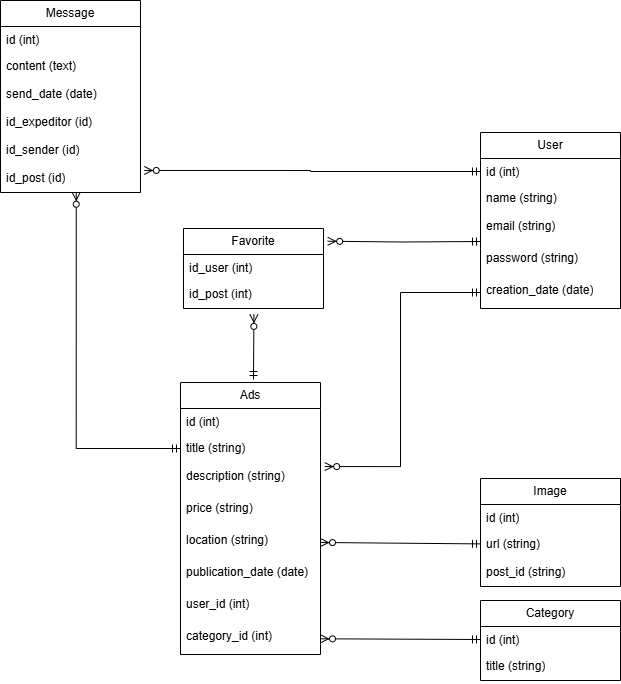

The diagram above was exported from draw.io. Its source (the exported page's mxGraphModel, read from the mxfile embedded in the PNG):
<mxGraphModel dx="1156" dy="1707" grid="1" gridSize="10" guides="1" tooltips="1" connect="1" arrows="1" fold="1" page="1" pageScale="1" pageWidth="850" pageHeight="1100" math="0" shadow="0">
  <root>
    <mxCell id="0" />
    <mxCell id="1" parent="0" />
    <mxCell id="bEd828MWuTpDo-z8dCDF-1" value="&lt;div&gt;&lt;br&gt;&lt;/div&gt;" style="text;strokeColor=none;fillColor=none;align=left;verticalAlign=top;spacingLeft=4;spacingRight=4;overflow=hidden;rotatable=0;points=[[0,0.5],[1,0.5]];portConstraint=eastwest;whiteSpace=wrap;html=1;" parent="1" vertex="1">
      <mxGeometry x="180" y="236" width="160" height="26" as="geometry" />
    </mxCell>
    <mxCell id="RN6gcc-JzcYb4ivwkRVU-1" value="User" style="swimlane;fontStyle=0;childLayout=stackLayout;horizontal=1;startSize=26;fillColor=none;horizontalStack=0;resizeParent=1;resizeParentMax=0;resizeLast=0;collapsible=1;marginBottom=0;whiteSpace=wrap;html=1;container=0;" parent="1" vertex="1">
      <mxGeometry x="470" y="40" width="140" height="176" as="geometry" />
    </mxCell>
    <mxCell id="RN6gcc-JzcYb4ivwkRVU-2" value="id (int)" style="text;strokeColor=none;fillColor=none;align=left;verticalAlign=top;spacingLeft=4;spacingRight=4;overflow=hidden;rotatable=0;points=[[0,0.5],[1,0.5]];portConstraint=eastwest;whiteSpace=wrap;html=1;" parent="RN6gcc-JzcYb4ivwkRVU-1" vertex="1">
      <mxGeometry y="26" width="140" height="26" as="geometry" />
    </mxCell>
    <mxCell id="RN6gcc-JzcYb4ivwkRVU-3" value="name (string)" style="text;strokeColor=none;fillColor=none;align=left;verticalAlign=top;spacingLeft=4;spacingRight=4;overflow=hidden;rotatable=0;points=[[0,0.5],[1,0.5]];portConstraint=eastwest;whiteSpace=wrap;html=1;" parent="RN6gcc-JzcYb4ivwkRVU-1" vertex="1">
      <mxGeometry y="52" width="140" height="28" as="geometry" />
    </mxCell>
    <mxCell id="RN6gcc-JzcYb4ivwkRVU-7" value="&lt;div&gt;email (string)&lt;/div&gt;&lt;div&gt;&lt;br&gt;&lt;/div&gt;" style="text;strokeColor=none;fillColor=none;align=left;verticalAlign=top;spacingLeft=4;spacingRight=4;overflow=hidden;rotatable=1;points=[[0,0.5],[1,0.5]];portConstraint=eastwest;whiteSpace=wrap;html=1;movable=1;resizable=1;deletable=1;editable=1;locked=0;connectable=1;" parent="RN6gcc-JzcYb4ivwkRVU-1" vertex="1">
      <mxGeometry y="80" width="140" height="32" as="geometry" />
    </mxCell>
    <mxCell id="RN6gcc-JzcYb4ivwkRVU-4" value="&lt;div&gt;password (string)&lt;/div&gt;&lt;div&gt;&lt;br&gt;&lt;/div&gt;" style="text;strokeColor=none;fillColor=none;align=left;verticalAlign=top;spacingLeft=4;spacingRight=4;overflow=hidden;rotatable=1;points=[[0,0.5],[1,0.5]];portConstraint=eastwest;whiteSpace=wrap;html=1;movable=1;resizable=1;deletable=1;editable=1;locked=0;connectable=1;" parent="RN6gcc-JzcYb4ivwkRVU-1" vertex="1">
      <mxGeometry y="112" width="140" height="32" as="geometry" />
    </mxCell>
    <mxCell id="RN6gcc-JzcYb4ivwkRVU-9" value="&lt;div&gt;creation_date (date)&lt;/div&gt;&lt;div&gt;&lt;br&gt;&lt;/div&gt;" style="text;strokeColor=none;fillColor=none;align=left;verticalAlign=top;spacingLeft=4;spacingRight=4;overflow=hidden;rotatable=1;points=[[0,0.5],[1,0.5]];portConstraint=eastwest;whiteSpace=wrap;html=1;movable=1;resizable=1;deletable=1;editable=1;locked=0;connectable=1;" parent="RN6gcc-JzcYb4ivwkRVU-1" vertex="1">
      <mxGeometry y="144" width="140" height="32" as="geometry" />
    </mxCell>
    <mxCell id="RN6gcc-JzcYb4ivwkRVU-10" value="Ads" style="swimlane;fontStyle=0;childLayout=stackLayout;horizontal=1;startSize=26;fillColor=none;horizontalStack=0;resizeParent=1;resizeParentMax=0;resizeLast=0;collapsible=1;marginBottom=0;whiteSpace=wrap;html=1;container=0;" parent="1" vertex="1">
      <mxGeometry x="170" y="290" width="140" height="272" as="geometry" />
    </mxCell>
    <mxCell id="RN6gcc-JzcYb4ivwkRVU-11" value="id (int)" style="text;strokeColor=none;fillColor=none;align=left;verticalAlign=top;spacingLeft=4;spacingRight=4;overflow=hidden;rotatable=0;points=[[0,0.5],[1,0.5]];portConstraint=eastwest;whiteSpace=wrap;html=1;" parent="RN6gcc-JzcYb4ivwkRVU-10" vertex="1">
      <mxGeometry y="26" width="140" height="26" as="geometry" />
    </mxCell>
    <mxCell id="RN6gcc-JzcYb4ivwkRVU-12" value="title (string)" style="text;strokeColor=none;fillColor=none;align=left;verticalAlign=top;spacingLeft=4;spacingRight=4;overflow=hidden;rotatable=0;points=[[0,0.5],[1,0.5]];portConstraint=eastwest;whiteSpace=wrap;html=1;" parent="RN6gcc-JzcYb4ivwkRVU-10" vertex="1">
      <mxGeometry y="52" width="140" height="28" as="geometry" />
    </mxCell>
    <mxCell id="RN6gcc-JzcYb4ivwkRVU-13" value="&lt;div&gt;description (string)&lt;/div&gt;&lt;div&gt;&lt;br&gt;&lt;/div&gt;" style="text;strokeColor=none;fillColor=none;align=left;verticalAlign=top;spacingLeft=4;spacingRight=4;overflow=hidden;rotatable=1;points=[[0,0.5],[1,0.5]];portConstraint=eastwest;whiteSpace=wrap;html=1;movable=1;resizable=1;deletable=1;editable=1;locked=0;connectable=1;" parent="RN6gcc-JzcYb4ivwkRVU-10" vertex="1">
      <mxGeometry y="80" width="140" height="32" as="geometry" />
    </mxCell>
    <mxCell id="RN6gcc-JzcYb4ivwkRVU-14" value="&lt;div&gt;price (string)&lt;/div&gt;&lt;div&gt;&lt;br&gt;&lt;/div&gt;" style="text;strokeColor=none;fillColor=none;align=left;verticalAlign=top;spacingLeft=4;spacingRight=4;overflow=hidden;rotatable=1;points=[[0,0.5],[1,0.5]];portConstraint=eastwest;whiteSpace=wrap;html=1;movable=1;resizable=1;deletable=1;editable=1;locked=0;connectable=1;" parent="RN6gcc-JzcYb4ivwkRVU-10" vertex="1">
      <mxGeometry y="112" width="140" height="32" as="geometry" />
    </mxCell>
    <mxCell id="RN6gcc-JzcYb4ivwkRVU-16" value="location (string)" style="text;strokeColor=none;fillColor=none;align=left;verticalAlign=top;spacingLeft=4;spacingRight=4;overflow=hidden;rotatable=1;points=[[0,0.5],[1,0.5]];portConstraint=eastwest;whiteSpace=wrap;html=1;movable=1;resizable=1;deletable=1;editable=1;locked=0;connectable=1;" parent="RN6gcc-JzcYb4ivwkRVU-10" vertex="1">
      <mxGeometry y="144" width="140" height="32" as="geometry" />
    </mxCell>
    <mxCell id="RN6gcc-JzcYb4ivwkRVU-17" value="&lt;div&gt;publication_date (date)&lt;/div&gt;&lt;div&gt;&lt;br&gt;&lt;/div&gt;" style="text;strokeColor=none;fillColor=none;align=left;verticalAlign=top;spacingLeft=4;spacingRight=4;overflow=hidden;rotatable=1;points=[[0,0.5],[1,0.5]];portConstraint=eastwest;whiteSpace=wrap;html=1;movable=1;resizable=1;deletable=1;editable=1;locked=0;connectable=1;" parent="RN6gcc-JzcYb4ivwkRVU-10" vertex="1">
      <mxGeometry y="176" width="140" height="32" as="geometry" />
    </mxCell>
    <mxCell id="RN6gcc-JzcYb4ivwkRVU-18" value="&lt;div&gt;user_id (int)&lt;/div&gt;&lt;div&gt;&lt;br&gt;&lt;/div&gt;" style="text;strokeColor=none;fillColor=none;align=left;verticalAlign=top;spacingLeft=4;spacingRight=4;overflow=hidden;rotatable=1;points=[[0,0.5],[1,0.5]];portConstraint=eastwest;whiteSpace=wrap;html=1;movable=1;resizable=1;deletable=1;editable=1;locked=0;connectable=1;" parent="RN6gcc-JzcYb4ivwkRVU-10" vertex="1">
      <mxGeometry y="208" width="140" height="32" as="geometry" />
    </mxCell>
    <mxCell id="RN6gcc-JzcYb4ivwkRVU-15" value="&lt;div&gt;category_id (int)&lt;/div&gt;&lt;div&gt;&lt;br&gt;&lt;/div&gt;" style="text;strokeColor=none;fillColor=none;align=left;verticalAlign=top;spacingLeft=4;spacingRight=4;overflow=hidden;rotatable=1;points=[[0,0.5],[1,0.5]];portConstraint=eastwest;whiteSpace=wrap;html=1;movable=1;resizable=1;deletable=1;editable=1;locked=0;connectable=1;" parent="RN6gcc-JzcYb4ivwkRVU-10" vertex="1">
      <mxGeometry y="240" width="140" height="32" as="geometry" />
    </mxCell>
    <mxCell id="RN6gcc-JzcYb4ivwkRVU-19" value="Category" style="swimlane;fontStyle=0;childLayout=stackLayout;horizontal=1;startSize=26;fillColor=none;horizontalStack=0;resizeParent=1;resizeParentMax=0;resizeLast=0;collapsible=1;marginBottom=0;whiteSpace=wrap;html=1;container=0;" parent="1" vertex="1">
      <mxGeometry x="470" y="508" width="140" height="80" as="geometry" />
    </mxCell>
    <mxCell id="RN6gcc-JzcYb4ivwkRVU-20" value="id (int)" style="text;strokeColor=none;fillColor=none;align=left;verticalAlign=top;spacingLeft=4;spacingRight=4;overflow=hidden;rotatable=0;points=[[0,0.5],[1,0.5]];portConstraint=eastwest;whiteSpace=wrap;html=1;" parent="RN6gcc-JzcYb4ivwkRVU-19" vertex="1">
      <mxGeometry y="26" width="140" height="26" as="geometry" />
    </mxCell>
    <mxCell id="RN6gcc-JzcYb4ivwkRVU-21" value="title (string)" style="text;strokeColor=none;fillColor=none;align=left;verticalAlign=top;spacingLeft=4;spacingRight=4;overflow=hidden;rotatable=0;points=[[0,0.5],[1,0.5]];portConstraint=eastwest;whiteSpace=wrap;html=1;" parent="RN6gcc-JzcYb4ivwkRVU-19" vertex="1">
      <mxGeometry y="52" width="140" height="28" as="geometry" />
    </mxCell>
    <mxCell id="RN6gcc-JzcYb4ivwkRVU-28" value="Image" style="swimlane;fontStyle=0;childLayout=stackLayout;horizontal=1;startSize=26;fillColor=none;horizontalStack=0;resizeParent=1;resizeParentMax=0;resizeLast=0;collapsible=1;marginBottom=0;whiteSpace=wrap;html=1;container=0;" parent="1" vertex="1">
      <mxGeometry x="470" y="386" width="140" height="108" as="geometry" />
    </mxCell>
    <mxCell id="RN6gcc-JzcYb4ivwkRVU-29" value="id (int)" style="text;strokeColor=none;fillColor=none;align=left;verticalAlign=top;spacingLeft=4;spacingRight=4;overflow=hidden;rotatable=0;points=[[0,0.5],[1,0.5]];portConstraint=eastwest;whiteSpace=wrap;html=1;" parent="RN6gcc-JzcYb4ivwkRVU-28" vertex="1">
      <mxGeometry y="26" width="140" height="26" as="geometry" />
    </mxCell>
    <mxCell id="RN6gcc-JzcYb4ivwkRVU-30" value="url (string)" style="text;strokeColor=none;fillColor=none;align=left;verticalAlign=top;spacingLeft=4;spacingRight=4;overflow=hidden;rotatable=0;points=[[0,0.5],[1,0.5]];portConstraint=eastwest;whiteSpace=wrap;html=1;" parent="RN6gcc-JzcYb4ivwkRVU-28" vertex="1">
      <mxGeometry y="52" width="140" height="28" as="geometry" />
    </mxCell>
    <mxCell id="RN6gcc-JzcYb4ivwkRVU-31" value="post_id (string)" style="text;strokeColor=none;fillColor=none;align=left;verticalAlign=top;spacingLeft=4;spacingRight=4;overflow=hidden;rotatable=0;points=[[0,0.5],[1,0.5]];portConstraint=eastwest;whiteSpace=wrap;html=1;" parent="RN6gcc-JzcYb4ivwkRVU-28" vertex="1">
      <mxGeometry y="80" width="140" height="28" as="geometry" />
    </mxCell>
    <mxCell id="RN6gcc-JzcYb4ivwkRVU-37" value="" style="fontSize=12;html=1;endArrow=ERzeroToMany;startArrow=ERmandOne;rounded=0;exitX=0;exitY=0.5;exitDx=0;exitDy=0;entryX=1.03;entryY=0.127;entryDx=0;entryDy=0;entryPerimeter=0;edgeStyle=orthogonalEdgeStyle;" parent="1" source="RN6gcc-JzcYb4ivwkRVU-9" target="RN6gcc-JzcYb4ivwkRVU-13" edge="1">
      <mxGeometry width="100" height="100" relative="1" as="geometry">
        <mxPoint x="410" y="75" as="sourcePoint" />
        <mxPoint x="430" y="380" as="targetPoint" />
      </mxGeometry>
    </mxCell>
    <mxCell id="RN6gcc-JzcYb4ivwkRVU-38" value="Favorite" style="swimlane;fontStyle=0;childLayout=stackLayout;horizontal=1;startSize=26;fillColor=none;horizontalStack=0;resizeParent=1;resizeParentMax=0;resizeLast=0;collapsible=1;marginBottom=0;whiteSpace=wrap;html=1;container=0;" parent="1" vertex="1">
      <mxGeometry x="173" y="136" width="140" height="80" as="geometry" />
    </mxCell>
    <mxCell id="RN6gcc-JzcYb4ivwkRVU-39" value="id_user (int)" style="text;strokeColor=none;fillColor=none;align=left;verticalAlign=top;spacingLeft=4;spacingRight=4;overflow=hidden;rotatable=0;points=[[0,0.5],[1,0.5]];portConstraint=eastwest;whiteSpace=wrap;html=1;" parent="RN6gcc-JzcYb4ivwkRVU-38" vertex="1">
      <mxGeometry y="26" width="140" height="26" as="geometry" />
    </mxCell>
    <mxCell id="RN6gcc-JzcYb4ivwkRVU-40" value="id_post (int)" style="text;strokeColor=none;fillColor=none;align=left;verticalAlign=top;spacingLeft=4;spacingRight=4;overflow=hidden;rotatable=0;points=[[0,0.5],[1,0.5]];portConstraint=eastwest;whiteSpace=wrap;html=1;" parent="RN6gcc-JzcYb4ivwkRVU-38" vertex="1">
      <mxGeometry y="52" width="140" height="28" as="geometry" />
    </mxCell>
    <mxCell id="RN6gcc-JzcYb4ivwkRVU-42" value="" style="fontSize=12;html=1;endArrow=ERzeroToMany;startArrow=ERmandOne;rounded=0;entryX=1.03;entryY=0.159;entryDx=0;entryDy=0;entryPerimeter=0;edgeStyle=orthogonalEdgeStyle;" parent="1" target="RN6gcc-JzcYb4ivwkRVU-38" edge="1">
      <mxGeometry width="100" height="100" relative="1" as="geometry">
        <mxPoint x="470" y="149" as="sourcePoint" />
        <mxPoint x="320" y="200" as="targetPoint" />
      </mxGeometry>
    </mxCell>
    <mxCell id="RN6gcc-JzcYb4ivwkRVU-44" value="" style="fontSize=12;html=1;endArrow=ERzeroToMany;startArrow=ERmandOne;rounded=0;exitX=0;exitY=0.5;exitDx=0;exitDy=0;" parent="1" source="RN6gcc-JzcYb4ivwkRVU-20" target="RN6gcc-JzcYb4ivwkRVU-15" edge="1">
      <mxGeometry width="100" height="100" relative="1" as="geometry">
        <mxPoint x="350" y="479" as="sourcePoint" />
        <mxPoint x="490" y="370" as="targetPoint" />
      </mxGeometry>
    </mxCell>
    <mxCell id="RN6gcc-JzcYb4ivwkRVU-46" value="" style="fontSize=12;html=1;endArrow=ERzeroToMany;startArrow=ERmandOne;rounded=0;entryX=1;entryY=0.5;entryDx=0;entryDy=0;" parent="1" source="RN6gcc-JzcYb4ivwkRVU-30" target="RN6gcc-JzcYb4ivwkRVU-16" edge="1">
      <mxGeometry width="100" height="100" relative="1" as="geometry">
        <mxPoint x="520" y="356" as="sourcePoint" />
        <mxPoint x="330" y="360" as="targetPoint" />
      </mxGeometry>
    </mxCell>
    <mxCell id="RN6gcc-JzcYb4ivwkRVU-49" value="Message" style="swimlane;fontStyle=0;childLayout=stackLayout;horizontal=1;startSize=26;fillColor=none;horizontalStack=0;resizeParent=1;resizeParentMax=0;resizeLast=0;collapsible=1;marginBottom=0;whiteSpace=wrap;html=1;container=0;" parent="1" vertex="1">
      <mxGeometry x="-10" y="-92" width="140" height="192" as="geometry" />
    </mxCell>
    <mxCell id="RN6gcc-JzcYb4ivwkRVU-50" value="id (int)" style="text;strokeColor=none;fillColor=none;align=left;verticalAlign=top;spacingLeft=4;spacingRight=4;overflow=hidden;rotatable=0;points=[[0,0.5],[1,0.5]];portConstraint=eastwest;whiteSpace=wrap;html=1;" parent="RN6gcc-JzcYb4ivwkRVU-49" vertex="1">
      <mxGeometry y="26" width="140" height="26" as="geometry" />
    </mxCell>
    <mxCell id="RN6gcc-JzcYb4ivwkRVU-51" value="content (text)" style="text;strokeColor=none;fillColor=none;align=left;verticalAlign=top;spacingLeft=4;spacingRight=4;overflow=hidden;rotatable=0;points=[[0,0.5],[1,0.5]];portConstraint=eastwest;whiteSpace=wrap;html=1;" parent="RN6gcc-JzcYb4ivwkRVU-49" vertex="1">
      <mxGeometry y="52" width="140" height="28" as="geometry" />
    </mxCell>
    <mxCell id="RN6gcc-JzcYb4ivwkRVU-53" value="send_date (date)" style="text;strokeColor=none;fillColor=none;align=left;verticalAlign=top;spacingLeft=4;spacingRight=4;overflow=hidden;rotatable=0;points=[[0,0.5],[1,0.5]];portConstraint=eastwest;whiteSpace=wrap;html=1;" parent="RN6gcc-JzcYb4ivwkRVU-49" vertex="1">
      <mxGeometry y="80" width="140" height="28" as="geometry" />
    </mxCell>
    <mxCell id="RN6gcc-JzcYb4ivwkRVU-54" value="id_expeditor (id)" style="text;strokeColor=none;fillColor=none;align=left;verticalAlign=top;spacingLeft=4;spacingRight=4;overflow=hidden;rotatable=0;points=[[0,0.5],[1,0.5]];portConstraint=eastwest;whiteSpace=wrap;html=1;" parent="RN6gcc-JzcYb4ivwkRVU-49" vertex="1">
      <mxGeometry y="108" width="140" height="28" as="geometry" />
    </mxCell>
    <mxCell id="RN6gcc-JzcYb4ivwkRVU-55" value="id_sender (id)" style="text;strokeColor=none;fillColor=none;align=left;verticalAlign=top;spacingLeft=4;spacingRight=4;overflow=hidden;rotatable=0;points=[[0,0.5],[1,0.5]];portConstraint=eastwest;whiteSpace=wrap;html=1;" parent="RN6gcc-JzcYb4ivwkRVU-49" vertex="1">
      <mxGeometry y="136" width="140" height="28" as="geometry" />
    </mxCell>
    <mxCell id="RN6gcc-JzcYb4ivwkRVU-56" value="id_post (id)" style="text;strokeColor=none;fillColor=none;align=left;verticalAlign=top;spacingLeft=4;spacingRight=4;overflow=hidden;rotatable=0;points=[[0,0.5],[1,0.5]];portConstraint=eastwest;whiteSpace=wrap;html=1;" parent="RN6gcc-JzcYb4ivwkRVU-49" vertex="1">
      <mxGeometry y="164" width="140" height="28" as="geometry" />
    </mxCell>
    <mxCell id="RN6gcc-JzcYb4ivwkRVU-57" value="" style="fontSize=12;html=1;endArrow=ERzeroToMany;startArrow=ERmandOne;rounded=0;entryX=0.503;entryY=1.211;entryDx=0;entryDy=0;entryPerimeter=0;" parent="1" target="RN6gcc-JzcYb4ivwkRVU-40" edge="1">
      <mxGeometry width="100" height="100" relative="1" as="geometry">
        <mxPoint x="243" y="287" as="sourcePoint" />
        <mxPoint x="290" y="140" as="targetPoint" />
      </mxGeometry>
    </mxCell>
    <mxCell id="RN6gcc-JzcYb4ivwkRVU-58" value="" style="fontSize=12;html=1;endArrow=ERzeroToMany;startArrow=ERmandOne;rounded=0;edgeStyle=orthogonalEdgeStyle;exitX=0;exitY=0.5;exitDx=0;exitDy=0;entryX=1.027;entryY=0.213;entryDx=0;entryDy=0;entryPerimeter=0;" parent="1" source="RN6gcc-JzcYb4ivwkRVU-2" target="RN6gcc-JzcYb4ivwkRVU-56" edge="1">
      <mxGeometry width="100" height="100" relative="1" as="geometry">
        <mxPoint x="686" y="140" as="sourcePoint" />
        <mxPoint x="360" y="80" as="targetPoint" />
      </mxGeometry>
    </mxCell>
    <mxCell id="RN6gcc-JzcYb4ivwkRVU-59" value="" style="fontSize=12;html=1;endArrow=ERzeroToMany;startArrow=ERmandOne;rounded=0;exitX=0;exitY=0.5;exitDx=0;exitDy=0;entryX=0.541;entryY=0.99;entryDx=0;entryDy=0;entryPerimeter=0;edgeStyle=orthogonalEdgeStyle;" parent="1" source="RN6gcc-JzcYb4ivwkRVU-12" target="RN6gcc-JzcYb4ivwkRVU-56" edge="1">
      <mxGeometry width="100" height="100" relative="1" as="geometry">
        <mxPoint x="198.2" y="282.05" as="sourcePoint" />
        <mxPoint x="-4.263256414560601e-14" y="92.00199999999977" as="targetPoint" />
      </mxGeometry>
    </mxCell>
  </root>
</mxGraphModel>